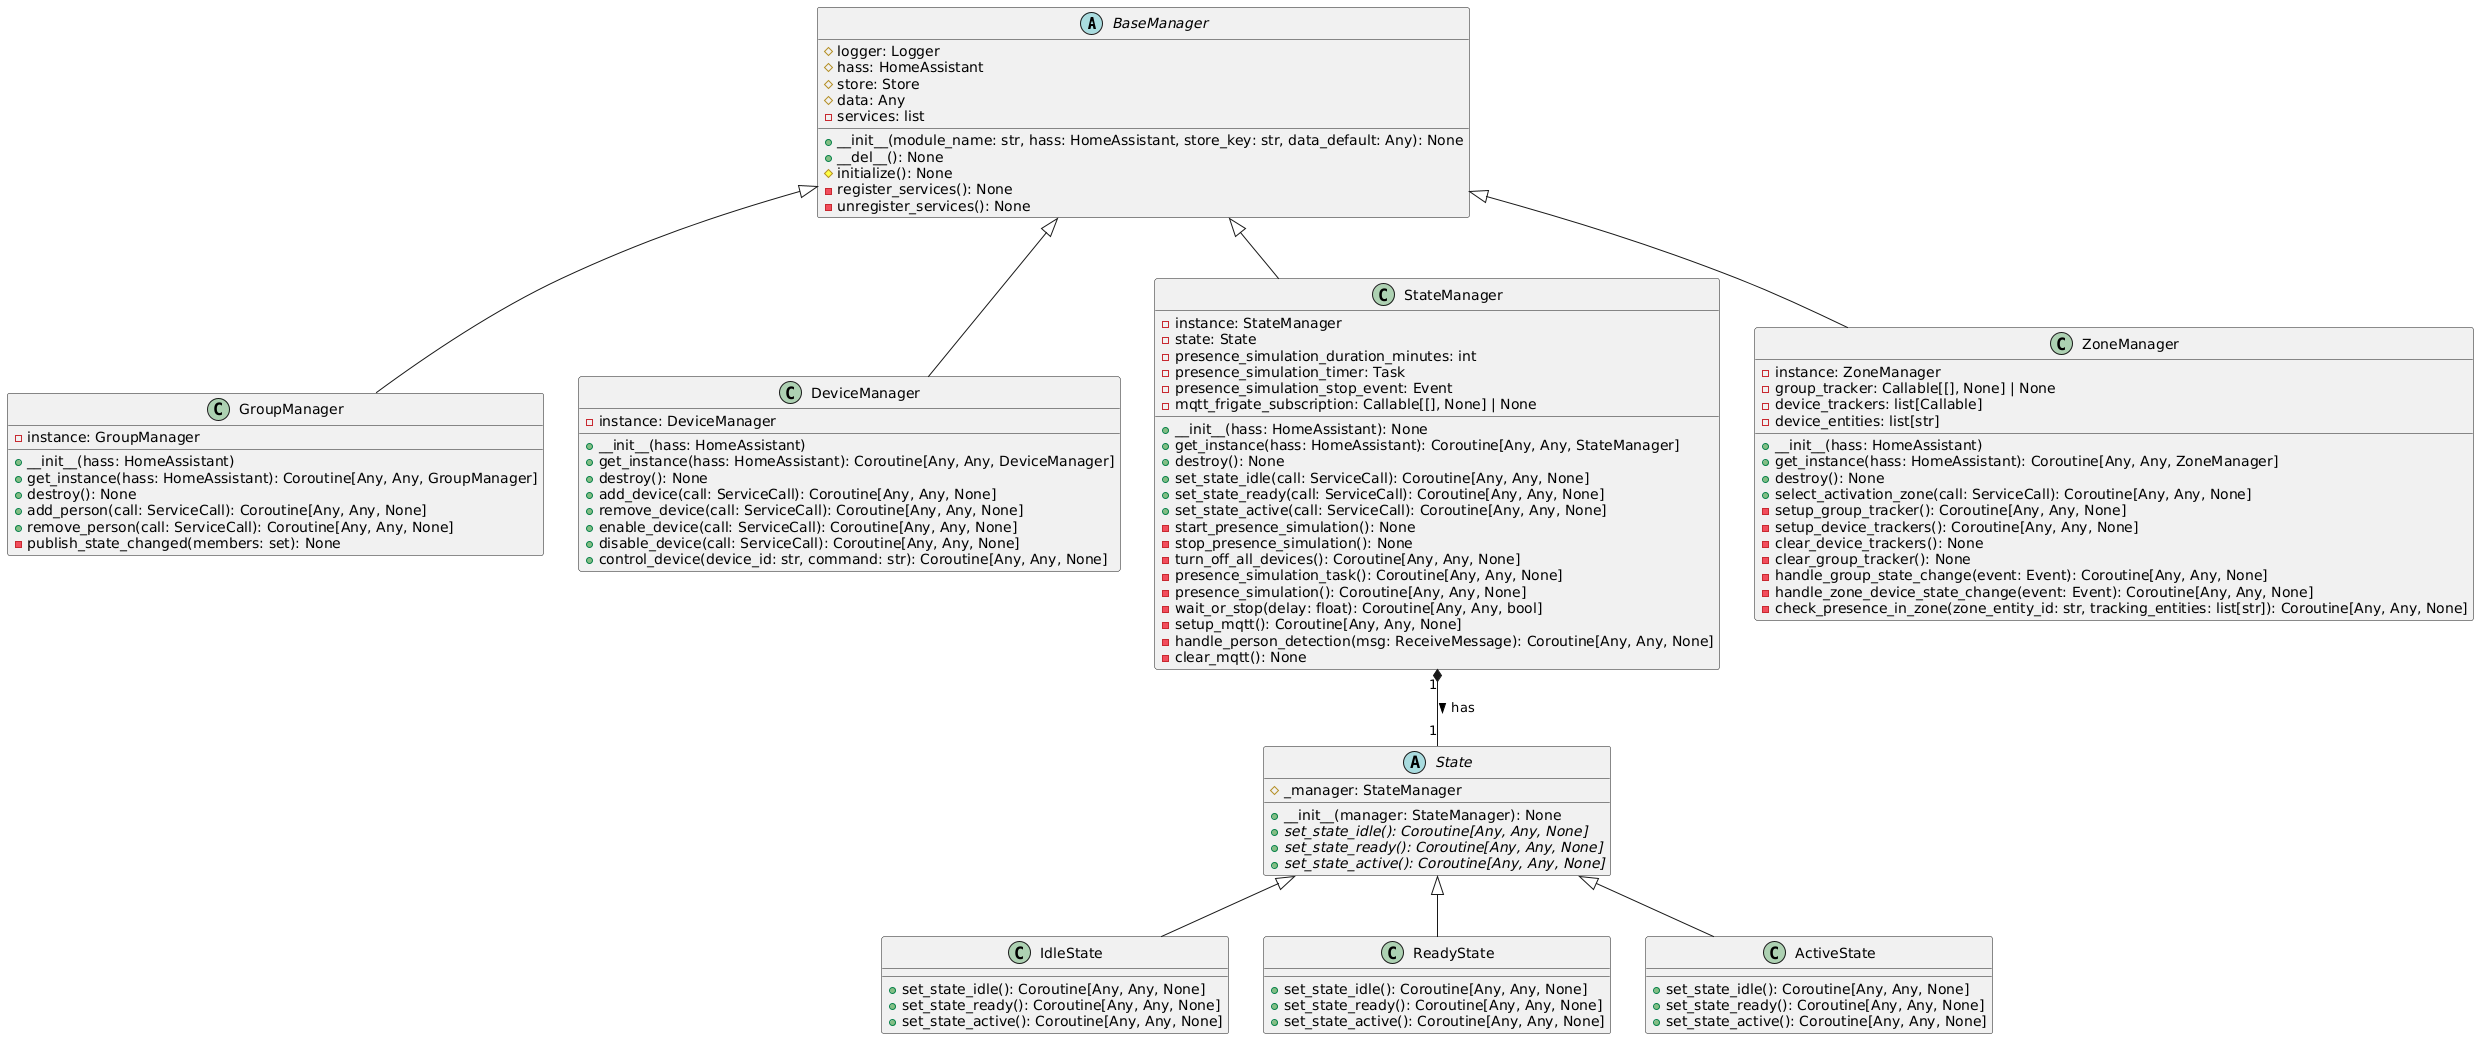

The diagram above was rendered by PlantUML. Its source (embedded in the PNG):
@startuml
abstract class BaseManager {
    # logger: Logger
    # hass: HomeAssistant
    # store: Store
    # data: Any
    - services: list
    + __init__(module_name: str, hass: HomeAssistant, store_key: str, data_default: Any): None
    + __del__(): None
    # initialize(): None
    - register_services(): None
    - unregister_services(): None
}

class GroupManager {
    - instance: GroupManager
    + __init__(hass: HomeAssistant)
    + get_instance(hass: HomeAssistant): Coroutine[Any, Any, GroupManager]
    + destroy(): None
    + add_person(call: ServiceCall): Coroutine[Any, Any, None]
    + remove_person(call: ServiceCall): Coroutine[Any, Any, None]
    - publish_state_changed(members: set): None
}
BaseManager <|-- GroupManager

class DeviceManager {
    - instance: DeviceManager
    + __init__(hass: HomeAssistant)
    + get_instance(hass: HomeAssistant): Coroutine[Any, Any, DeviceManager]
    + destroy(): None
    + add_device(call: ServiceCall): Coroutine[Any, Any, None]
    + remove_device(call: ServiceCall): Coroutine[Any, Any, None]
    + enable_device(call: ServiceCall): Coroutine[Any, Any, None]
    + disable_device(call: ServiceCall): Coroutine[Any, Any, None]
    + control_device(device_id: str, command: str): Coroutine[Any, Any, None]
}
BaseManager <|-- DeviceManager

class StateManager {
    - instance: StateManager
    - state: State
    - presence_simulation_duration_minutes: int
    - presence_simulation_timer: Task
    - presence_simulation_stop_event: Event
    - mqtt_frigate_subscription: Callable[[], None] | None
    + __init__(hass: HomeAssistant): None
    + get_instance(hass: HomeAssistant): Coroutine[Any, Any, StateManager]
    + destroy(): None
    + set_state_idle(call: ServiceCall): Coroutine[Any, Any, None]
    + set_state_ready(call: ServiceCall): Coroutine[Any, Any, None]
    + set_state_active(call: ServiceCall): Coroutine[Any, Any, None]
    - start_presence_simulation(): None
    - stop_presence_simulation(): None
    - turn_off_all_devices(): Coroutine[Any, Any, None]
    - presence_simulation_task(): Coroutine[Any, Any, None]
    - presence_simulation(): Coroutine[Any, Any, None]
    - wait_or_stop(delay: float): Coroutine[Any, Any, bool]
    - setup_mqtt(): Coroutine[Any, Any, None]
    - handle_person_detection(msg: ReceiveMessage): Coroutine[Any, Any, None]
    - clear_mqtt(): None
}
BaseManager <|-- StateManager
StateManager "1" *-- "1" State : has >

abstract class State {
    # _manager: StateManager
    + __init__(manager: StateManager): None
    + {abstract} set_state_idle(): Coroutine[Any, Any, None]
    + {abstract} set_state_ready(): Coroutine[Any, Any, None]
    + {abstract} set_state_active(): Coroutine[Any, Any, None]
}

class IdleState {
    + set_state_idle(): Coroutine[Any, Any, None]
    + set_state_ready(): Coroutine[Any, Any, None]
    + set_state_active(): Coroutine[Any, Any, None]
}
State <|-- IdleState

class ReadyState {
    + set_state_idle(): Coroutine[Any, Any, None]
    + set_state_ready(): Coroutine[Any, Any, None]
    + set_state_active(): Coroutine[Any, Any, None]
}
State <|-- ReadyState

class ActiveState {
    + set_state_idle(): Coroutine[Any, Any, None]
    + set_state_ready(): Coroutine[Any, Any, None]
    + set_state_active(): Coroutine[Any, Any, None]
}
State <|-- ActiveState

class ZoneManager {
    - instance: ZoneManager
    - group_tracker: Callable[[], None] | None
    - device_trackers: list[Callable]
    - device_entities: list[str]
    + __init__(hass: HomeAssistant)
    + get_instance(hass: HomeAssistant): Coroutine[Any, Any, ZoneManager]
    + destroy(): None
    + select_activation_zone(call: ServiceCall): Coroutine[Any, Any, None]
    - setup_group_tracker(): Coroutine[Any, Any, None]
    - setup_device_trackers(): Coroutine[Any, Any, None]
    - clear_device_trackers(): None
    - clear_group_tracker(): None
    - handle_group_state_change(event: Event): Coroutine[Any, Any, None]
    - handle_zone_device_state_change(event: Event): Coroutine[Any, Any, None]
    - check_presence_in_zone(zone_entity_id: str, tracking_entities: list[str]): Coroutine[Any, Any, None]
}
BaseManager <|-- ZoneManager
@enduml